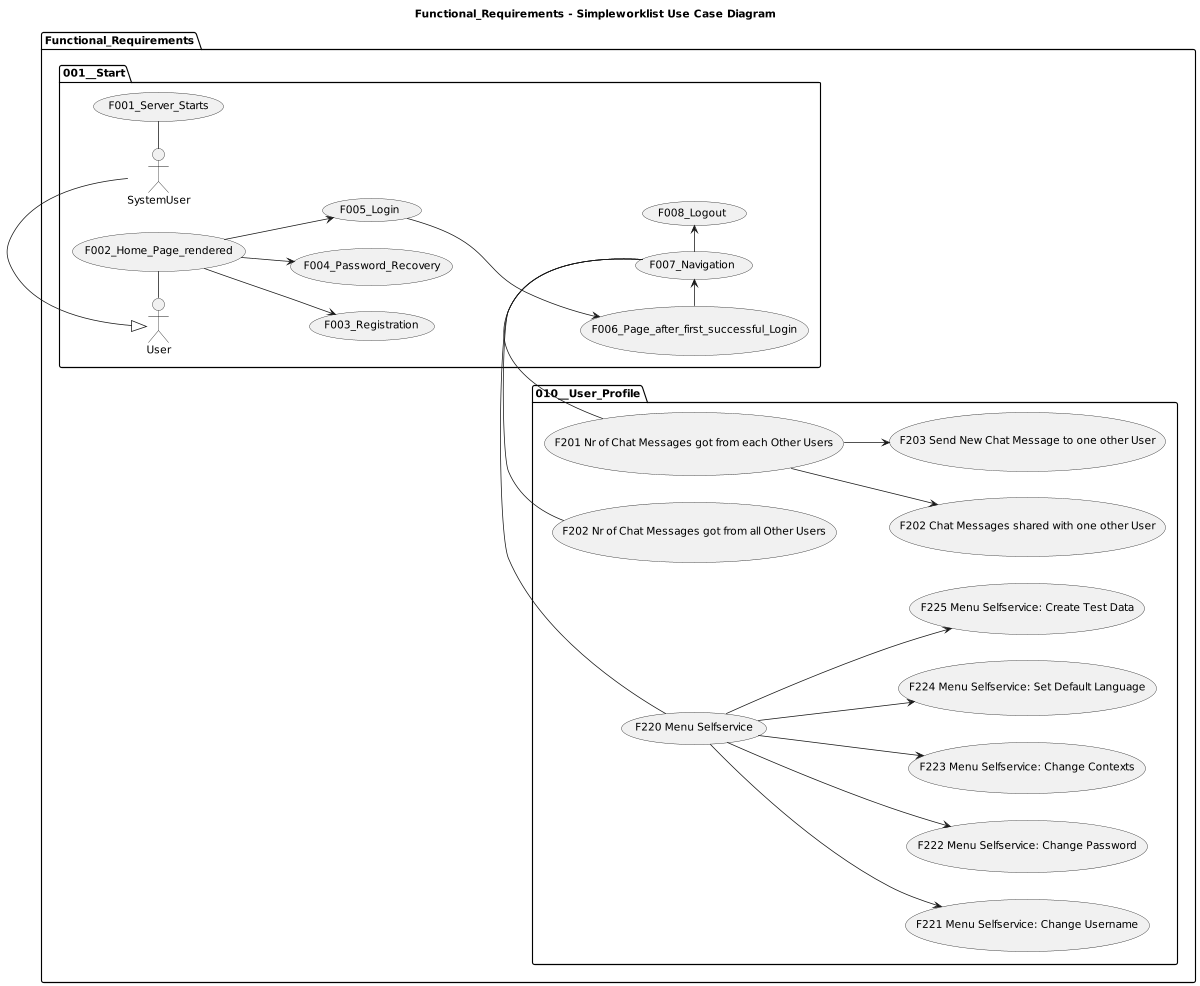

The diagram above was rendered by PlantUML. Its source (embedded in the PNG):
@startuml

title Functional_Requirements - Simpleworklist Use Case Diagram

left to right direction
'top to bottom direction

'https://plantuml.com/use-case-diagram

scale 1200 width

package Functional_Requirements {

  package 001__Start {
    SystemUser - (F001_Server_Starts)
    User - (F002_Home_Page_rendered)
    (F002_Home_Page_rendered) --> (F003_Registration)
    (F002_Home_Page_rendered) --> (F004_Password_Recovery)
    (F002_Home_Page_rendered) --> (F005_Login)
    (F005_Login) ---> (F006_Page_after_first_successful_Login)
    (F006_Page_after_first_successful_Login) -> (F007_Navigation)
    (F007_Navigation) -> (F008_Logout)
  }

  package 010__User_Profile {
    (F007_Navigation) - (F201 Nr of Chat Messages got from each Other Users)
    (F201 Nr of Chat Messages got from each Other Users) --> (F202 Chat Messages shared with one other User)
    (F201 Nr of Chat Messages got from each Other Users) --> (F203 Send New Chat Message to one other User)
    (F007_Navigation) - (F202 Nr of Chat Messages got from all Other Users)
    (F007_Navigation) - (F220 Menu Selfservice)
    (F220 Menu Selfservice) --> (F221 Menu Selfservice: Change Username)
    (F220 Menu Selfservice) --> (F222 Menu Selfservice: Change Password)
    (F220 Menu Selfservice) --> (F223 Menu Selfservice: Change Contexts)
    (F220 Menu Selfservice) --> (F224 Menu Selfservice: Set Default Language)
    (F220 Menu Selfservice) --> (F225 Menu Selfservice: Create Test Data)
  }

  User <|- SystemUser
}
@enduml